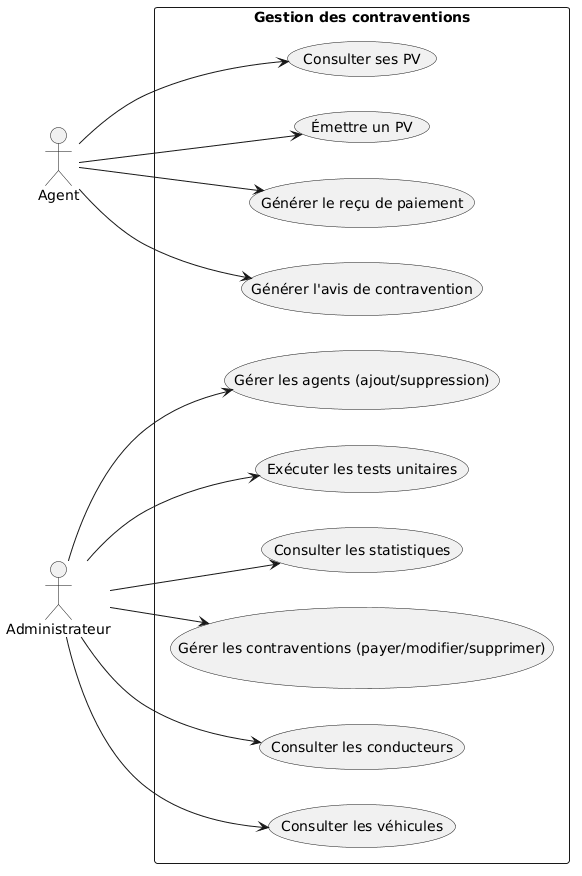

The diagram above was rendered by PlantUML. Its source (embedded in the PNG):
@startuml
left to right direction
actor "Agent" as agent
actor "Administrateur" as admin

rectangle "Gestion des contraventions" {
  usecase "Émettre un PV" as UC1
  usecase "Consulter ses PV" as UC2
  usecase "Générer l'avis de contravention" as UC3
  usecase "Gérer les agents (ajout/suppression)" as UC4
  usecase "Consulter les véhicules" as UC5
  usecase "Consulter les conducteurs" as UC6
  usecase "Gérer les contraventions (payer/modifier/supprimer)" as UC7
  usecase "Consulter les statistiques" as UC8
  usecase "Exécuter les tests unitaires" as UC9
  usecase "Générer le reçu de paiement" as UC10

  agent --> UC1
  agent --> UC2
  agent --> UC3
  agent --> UC10

  admin --> UC4
  admin --> UC5
  admin --> UC6
  admin --> UC7
  admin --> UC8
  admin --> UC9
}
@enduml